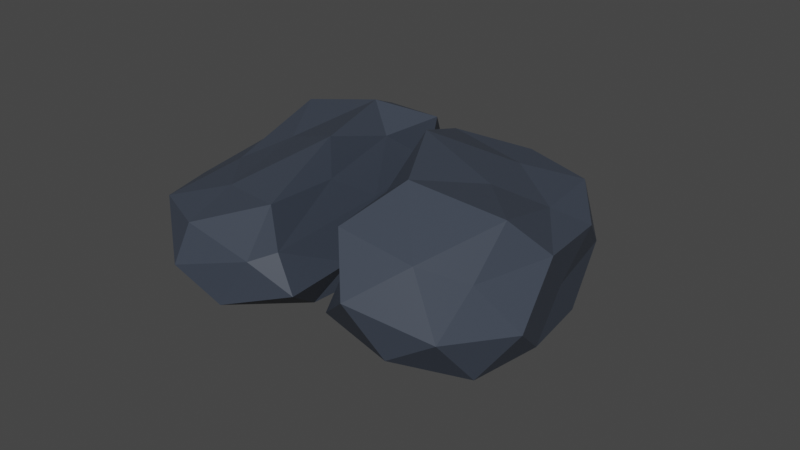 # Source: Tile_Rock_1.blend  (saved by Blender 3.5.10; exported with 4.5.12 LTS)
import bpy
from mathutils import Matrix  # noqa: F401  (used for matrix-valued properties, if any)

bpy.ops.wm.read_factory_settings(use_empty=True)
scene = bpy.context.scene
scene.name = 'Scene'

# ---- collections
col_collection = bpy.data.collections.new('Collection'); scene.collection.children.link(col_collection)

# ---- materials (node trees are filled in below, after node groups)
mat_material_005 = bpy.data.materials.new('Material.005')
mat_material_005.use_transparent_shadow = False

# ---- material node trees
mat_material_005.use_nodes = True; mat_material_005.node_tree.nodes.clear()
_N = mat_material_005.node_tree.nodes; _L = mat_material_005.node_tree.links
n0 = _N.new('ShaderNodeBsdfPrincipled'); n0.name = 'Principled BSDF'; n0.location = (10, 300)
n0.distribution = 'GGX'
n0.subsurface_method = 'RANDOM_WALK_SKIN'
n0.inputs[0].default_value = (0.04732, 0.05869, 0.08115, 1.0)
n0.inputs[3].default_value = 1.45
n0.inputs[27].default_value = (0.0, 0.0, 0.0, 1.0)
n0.inputs[28].default_value = 1.0
n1 = _N.new('ShaderNodeOutputMaterial'); n1.name = 'Material Output'; n1.location = (300, 300)
_L.new(n0.outputs[0], n1.inputs[0])
n1.is_active_output = True

# ---- world
world_world = bpy.data.worlds.new('World'); scene.world = world_world
world_world.use_nodes = True; world_world.node_tree.nodes.clear()
_N = world_world.node_tree.nodes; _L = world_world.node_tree.links
n0 = _N.new('ShaderNodeOutputWorld'); n0.name = 'World Output'; n0.location = (300, 300)
n1 = _N.new('ShaderNodeBackground'); n1.name = 'Background'; n1.location = (10, 300)
n1.inputs[0].default_value = (0.05088, 0.05088, 0.05088, 1.0)
_L.new(n1.outputs[0], n0.inputs[0])
n0.is_active_output = True
world_world.color = (0.05088, 0.05088, 0.05088)
world_world.use_sun_shadow = False
world_world.sun_shadow_jitter_overblur = 0.0

# ---- meshes
me_icosphere_006 = bpy.data.meshes.new('Icosphere.006')
me_icosphere_006.from_pydata([(-0.006591, 0.006061, -0.8438), (0.7236, -0.3911, -0.4472), (-0.286, -0.6698, -0.4338), (-0.8944, 0.0, -0.4472), (-0.315, 0.5107, -0.4543), (0.7236, 0.5257, -0.4472), (0.2764, -0.6559, 0.4472), (-0.6876, -0.3017, 0.3972), (-0.7236, 0.5257, 0.4472), (0.2377, 0.5107, 0.4401), (0.8944, 0.0, 0.4472), (0.007144, -0.04052, 0.7079), (-0.1635, -0.4939, -0.807), (0.4253, -0.309, -0.8507), (0.2629, -0.7216, -0.5257), (0.8506, 0.0, -0.5257), (0.4253, 0.309, -0.8507), (-0.5257, 0.0, -0.8507), (-0.6978, -0.4667, -0.5124), (-0.1625, 0.5, -0.8507), (-0.6882, 0.5, -0.5257), (0.2242, 0.4691, -0.5328), (0.9511, -0.1744, 0.0), (0.8117, 0.3164, -0.01538), (0.02245, -0.6379, -0.0312), (0.5878, -0.6744, 0.0), (-0.9607, -0.2757, 0.01337), (-0.5974, -0.6282, 0.01337), (-0.6264, 0.4691, -0.007095), (-0.9511, 0.309, 0.0), (0.6971, 0.4612, 0.009236), (-0.06043, 0.5235, 0.007671), (0.6882, -0.4528, 0.5257), (-0.2629, -0.588, 0.5257), (-0.8506, 0.0, 0.5257), (-0.3015, 0.4691, 0.5186), (0.6882, 0.5, 0.5257), (0.1696, -0.393, 0.5585), (0.5329, -0.04052, 0.5585), (-0.4253, -0.309, 0.8507), (-0.4253, 0.309, 0.8507), (0.1625, 0.5, 0.8507)], [], [(0, 13, 12), (1, 13, 15), (0, 12, 17), (0, 17, 19), (0, 19, 16), (1, 15, 22), (2, 14, 24), (3, 18, 26), (4, 20, 28), (5, 21, 30), (1, 22, 25), (2, 24, 27), (3, 26, 29), (4, 28, 31), (5, 30, 23), (6, 32, 37), (7, 33, 39), (8, 34, 40), (9, 35, 41), (10, 36, 38), (38, 41, 11), (38, 36, 41), (36, 9, 41), (41, 40, 11), (41, 35, 40), (35, 8, 40), (40, 39, 11), (40, 34, 39), (34, 7, 39), (39, 37, 11), (39, 33, 37), (33, 6, 37), (37, 38, 11), (37, 32, 38), (32, 10, 38), (23, 36, 10), (23, 30, 36), (30, 9, 36), (31, 35, 9), (31, 28, 35), (28, 8, 35), (29, 34, 8), (29, 26, 34), (26, 7, 34), (27, 33, 7), (27, 24, 33), (24, 6, 33), (25, 32, 6), (25, 22, 32), (22, 10, 32), (30, 31, 9), (30, 21, 31), (21, 4, 31), (28, 29, 8), (28, 20, 29), (20, 3, 29), (26, 27, 7), (26, 18, 27), (18, 2, 27), (24, 25, 6), (24, 14, 25), (14, 1, 25), (22, 23, 10), (22, 15, 23), (15, 5, 23), (16, 21, 5), (16, 19, 21), (19, 4, 21), (19, 20, 4), (19, 17, 20), (17, 3, 20), (17, 18, 3), (17, 12, 18), (12, 2, 18), (15, 16, 5), (15, 13, 16), (13, 0, 16), (12, 14, 2), (12, 13, 14), (13, 1, 14)])
_uv = me_icosphere_006.uv_layers.new(name='UVMap')
_uv.uv.foreach_set('vector', [0.9248, 0.816, 0.9248, 0.816, 0.9248, 0.816, 0.9248, 0.816, 0.9248, 0.816, 0.9248, 0.816, 0.9248, 0.816, 0.9248, 0.816, 0.9248, 0.816, 0.9248, 0.816, 0.9248, 0.816, 0.9248, 0.816, 0.9248, 0.816, 0.9248, 0.816, 0.9248, 0.816, 0.9248, 0.816, 0.9248, 0.816, 0.9248, 0.816, 0.9248, 0.816, 0.9248, 0.816, 0.9248, 0.816, 0.9248, 0.816, 0.9248, 0.816, 0.9248, 0.816, 0.9248, 0.816, 0.9248, 0.816, 0.9248, 0.816, 0.9248, 0.816, 0.9248, 0.816, 0.9248, 0.816, 0.9248, 0.816, 0.9248, 0.816, 0.9248, 0.816, 0.9248, 0.816, 0.9248, 0.816, 0.9248, 0.816, 0.9248, 0.816, 0.9248, 0.816, 0.9248, 0.816, 0.9248, 0.816, 0.9248, 0.816, 0.9248, 0.816, 0.9248, 0.816, 0.9248, 0.816, 0.9248, 0.816, 0.9248, 0.816, 0.9248, 0.816, 0.9248, 0.816, 0.9248, 0.816, 0.9248, 0.816, 0.9248, 0.816, 0.9248, 0.816, 0.9248, 0.816, 0.9248, 0.816, 0.9248, 0.816, 0.9248, 0.816, 0.9248, 0.816, 0.9248, 0.816, 0.9248, 0.816, 0.9248, 0.816, 0.9248, 0.816, 0.9248, 0.816, 0.9248, 0.816, 0.9248, 0.816, 0.9248, 0.816, 0.9248, 0.816, 0.9248, 0.816, 0.9248, 0.816, 0.9248, 0.816, 0.9248, 0.816, 0.9248, 0.816, 0.9248, 0.816, 0.9248, 0.816, 0.9248, 0.816, 0.9248, 0.816, 0.9248, 0.816, 0.9248, 0.816, 0.9248, 0.816, 0.9248, 0.816, 0.9248, 0.816, 0.9248, 0.816, 0.9248, 0.816, 0.9248, 0.816, 0.9248, 0.816, 0.9248, 0.816, 0.9248, 0.816, 0.9248, 0.816, 0.9248, 0.816, 0.9248, 0.816, 0.9248, 0.816, 0.9248, 0.816, 0.9248, 0.816, 0.9248, 0.816, 0.9248, 0.816, 0.9248, 0.816, 0.9248, 0.816, 0.9248, 0.816, 0.9248, 0.816, 0.9248, 0.816, 0.9248, 0.816, 0.9248, 0.816, 0.9248, 0.816, 0.9248, 0.816, 0.9248, 0.816, 0.9248, 0.816, 0.9248, 0.816, 0.9248, 0.816, 0.9248, 0.816, 0.9248, 0.816, 0.9248, 0.816, 0.9248, 0.816, 0.9248, 0.816, 0.9248, 0.816, 0.9248, 0.816, 0.9248, 0.816, 0.9248, 0.816, 0.9248, 0.816, 0.9248, 0.816, 0.9248, 0.816, 0.9248, 0.816, 0.9248, 0.816, 0.9248, 0.816, 0.9248, 0.816, 0.9248, 0.816, 0.9248, 0.816, 0.9248, 0.816, 0.9248, 0.816, 0.9248, 0.816, 0.9248, 0.816, 0.9248, 0.816, 0.9248, 0.816, 0.9248, 0.816, 0.9248, 0.816, 0.9248, 0.816, 0.9248, 0.816, 0.9248, 0.816, 0.9248, 0.816, 0.9248, 0.816, 0.9248, 0.816, 0.9248, 0.816, 0.9248, 0.816, 0.9248, 0.816, 0.9248, 0.816, 0.9248, 0.816, 0.9248, 0.816, 0.9248, 0.816, 0.9248, 0.816, 0.9248, 0.816, 0.9248, 0.816, 0.9248, 0.816, 0.9248, 0.816, 0.9248, 0.816, 0.9248, 0.816, 0.9248, 0.816, 0.9248, 0.816, 0.9248, 0.816, 0.9248, 0.816, 0.9248, 0.816, 0.9248, 0.816, 0.9248, 0.816, 0.9248, 0.816, 0.9248, 0.816, 0.9248, 0.816, 0.9248, 0.816, 0.9248, 0.816, 0.9248, 0.816, 0.9248, 0.816, 0.9248, 0.816, 0.9248, 0.816, 0.9248, 0.816, 0.9248, 0.816, 0.9248, 0.816, 0.9248, 0.816, 0.9248, 0.816, 0.9248, 0.816, 0.9248, 0.816, 0.9248, 0.816, 0.9248, 0.816, 0.9248, 0.816, 0.9248, 0.816, 0.9248, 0.816, 0.9248, 0.816, 0.9248, 0.816, 0.9248, 0.816, 0.9248, 0.816, 0.9248, 0.816, 0.9248, 0.816, 0.9248, 0.816, 0.9248, 0.816, 0.9248, 0.816, 0.9248, 0.816, 0.9248, 0.816, 0.9248, 0.816, 0.9248, 0.816, 0.9248, 0.816, 0.9248, 0.816, 0.9248, 0.816, 0.9248, 0.816, 0.9248, 0.816, 0.9248, 0.816, 0.9248, 0.816, 0.9248, 0.816, 0.9248, 0.816, 0.9248, 0.816, 0.9248, 0.816, 0.9248, 0.816, 0.9248, 0.816, 0.9248, 0.816, 0.9248, 0.816, 0.9248, 0.816, 0.9248, 0.816, 0.9248, 0.816, 0.9248, 0.816, 0.9248, 0.816, 0.9248, 0.816, 0.9248, 0.816, 0.9248, 0.816, 0.9248, 0.816, 0.9248, 0.816, 0.9248, 0.816, 0.9248, 0.816, 0.9248, 0.816, 0.9248, 0.816, 0.9248, 0.816, 0.9248, 0.816, 0.9248, 0.816, 0.9248, 0.816, 0.9248, 0.816, 0.9248, 0.816, 0.9248, 0.816, 0.9248, 0.816, 0.9248, 0.816, 0.9248, 0.816, 0.9248, 0.816, 0.9248, 0.816, 0.9248, 0.816, 0.9248, 0.816, 0.9248, 0.816, 0.9248, 0.816, 0.9248, 0.816])
me_icosphere_006.materials.append(mat_material_005)
me_icosphere_006.update()
me_icosphere_005 = bpy.data.meshes.new('Icosphere.005')
me_icosphere_005.from_pydata([(-0.006591, 0.006061, -0.8438), (0.7236, -0.3911, -0.4472), (-0.286, -0.6698, -0.4338), (-0.8944, 0.0, -0.4472), (-0.315, 0.5107, -0.4543), (0.7236, 0.5257, -0.4472), (0.2764, -0.6559, 0.4472), (-0.6876, -0.3017, 0.3972), (-0.7236, 0.5257, 0.4472), (0.2377, 0.5107, 0.4401), (0.8944, 0.0, 0.4472), (0.007144, -0.04052, 0.7079), (-0.1635, -0.4939, -0.807), (0.4253, -0.309, -0.8507), (0.2629, -0.7216, -0.5257), (0.8506, 0.0, -0.5257), (0.4253, 0.309, -0.8507), (-0.5257, 0.0, -0.8507), (-0.6978, -0.4667, -0.5124), (-0.1625, 0.5, -0.8507), (-0.6882, 0.5, -0.5257), (0.2242, 0.4691, -0.5328), (0.9511, -0.1744, 0.0), (0.9511, 0.309, 0.0), (0.02245, -0.6379, -0.0312), (0.5878, -0.6744, 0.0), (-0.9607, -0.2757, 0.01337), (-0.5974, -0.6282, 0.01337), (-0.6264, 0.4691, -0.007095), (-0.9511, 0.309, 0.0), (0.5491, 0.4691, -0.007095), (-0.06043, 0.5235, 0.007671), (0.6882, -0.4528, 0.5257), (-0.2629, -0.588, 0.5257), (-0.8506, 0.0, 0.5257), (-0.3015, 0.4691, 0.5186), (0.6882, 0.5, 0.5257), (0.1696, -0.393, 0.5585), (0.5329, -0.04052, 0.5585), (-0.4253, -0.309, 0.8507), (-0.4253, 0.309, 0.8507), (0.1625, 0.5, 0.8507)], [], [(0, 13, 12), (1, 13, 15), (0, 12, 17), (0, 17, 19), (0, 19, 16), (1, 15, 22), (2, 14, 24), (3, 18, 26), (4, 20, 28), (5, 21, 30), (1, 22, 25), (2, 24, 27), (3, 26, 29), (4, 28, 31), (5, 30, 23), (6, 32, 37), (7, 33, 39), (8, 34, 40), (9, 35, 41), (10, 36, 38), (38, 41, 11), (38, 36, 41), (36, 9, 41), (41, 40, 11), (41, 35, 40), (35, 8, 40), (40, 39, 11), (40, 34, 39), (34, 7, 39), (39, 37, 11), (39, 33, 37), (33, 6, 37), (37, 38, 11), (37, 32, 38), (32, 10, 38), (23, 36, 10), (23, 30, 36), (30, 9, 36), (31, 35, 9), (31, 28, 35), (28, 8, 35), (29, 34, 8), (29, 26, 34), (26, 7, 34), (27, 33, 7), (27, 24, 33), (24, 6, 33), (25, 32, 6), (25, 22, 32), (22, 10, 32), (30, 31, 9), (30, 21, 31), (21, 4, 31), (28, 29, 8), (28, 20, 29), (20, 3, 29), (26, 27, 7), (26, 18, 27), (18, 2, 27), (24, 25, 6), (24, 14, 25), (14, 1, 25), (22, 23, 10), (22, 15, 23), (15, 5, 23), (16, 21, 5), (16, 19, 21), (19, 4, 21), (19, 20, 4), (19, 17, 20), (17, 3, 20), (17, 18, 3), (17, 12, 18), (12, 2, 18), (15, 16, 5), (15, 13, 16), (13, 0, 16), (12, 14, 2), (12, 13, 14), (13, 1, 14)])
_uv = me_icosphere_005.uv_layers.new(name='UVMap')
_uv.uv.foreach_set('vector', [0.9248, 0.816, 0.9248, 0.816, 0.9248, 0.816, 0.9248, 0.816, 0.9248, 0.816, 0.9248, 0.816, 0.9248, 0.816, 0.9248, 0.816, 0.9248, 0.816, 0.9248, 0.816, 0.9248, 0.816, 0.9248, 0.816, 0.9248, 0.816, 0.9248, 0.816, 0.9248, 0.816, 0.9248, 0.816, 0.9248, 0.816, 0.9248, 0.816, 0.9248, 0.816, 0.9248, 0.816, 0.9248, 0.816, 0.9248, 0.816, 0.9248, 0.816, 0.9248, 0.816, 0.9248, 0.816, 0.9248, 0.816, 0.9248, 0.816, 0.9248, 0.816, 0.9248, 0.816, 0.9248, 0.816, 0.9248, 0.816, 0.9248, 0.816, 0.9248, 0.816, 0.9248, 0.816, 0.9248, 0.816, 0.9248, 0.816, 0.9248, 0.816, 0.9248, 0.816, 0.9248, 0.816, 0.9248, 0.816, 0.9248, 0.816, 0.9248, 0.816, 0.9248, 0.816, 0.9248, 0.816, 0.9248, 0.816, 0.9248, 0.816, 0.9248, 0.816, 0.9248, 0.816, 0.9248, 0.816, 0.9248, 0.816, 0.9248, 0.816, 0.9248, 0.816, 0.9248, 0.816, 0.9248, 0.816, 0.9248, 0.816, 0.9248, 0.816, 0.9248, 0.816, 0.9248, 0.816, 0.9248, 0.816, 0.9248, 0.816, 0.9248, 0.816, 0.9248, 0.816, 0.9248, 0.816, 0.9248, 0.816, 0.9248, 0.816, 0.9248, 0.816, 0.9248, 0.816, 0.9248, 0.816, 0.9248, 0.816, 0.9248, 0.816, 0.9248, 0.816, 0.9248, 0.816, 0.9248, 0.816, 0.9248, 0.816, 0.9248, 0.816, 0.9248, 0.816, 0.9248, 0.816, 0.9248, 0.816, 0.9248, 0.816, 0.9248, 0.816, 0.9248, 0.816, 0.9248, 0.816, 0.9248, 0.816, 0.9248, 0.816, 0.9248, 0.816, 0.9248, 0.816, 0.9248, 0.816, 0.9248, 0.816, 0.9248, 0.816, 0.9248, 0.816, 0.9248, 0.816, 0.9248, 0.816, 0.9248, 0.816, 0.9248, 0.816, 0.9248, 0.816, 0.9248, 0.816, 0.9248, 0.816, 0.9248, 0.816, 0.9248, 0.816, 0.9248, 0.816, 0.9248, 0.816, 0.9248, 0.816, 0.9248, 0.816, 0.9248, 0.816, 0.9248, 0.816, 0.9248, 0.816, 0.9248, 0.816, 0.9248, 0.816, 0.9248, 0.816, 0.9248, 0.816, 0.9248, 0.816, 0.9248, 0.816, 0.9248, 0.816, 0.9248, 0.816, 0.9248, 0.816, 0.9248, 0.816, 0.9248, 0.816, 0.9248, 0.816, 0.9248, 0.816, 0.9248, 0.816, 0.9248, 0.816, 0.9248, 0.816, 0.9248, 0.816, 0.9248, 0.816, 0.9248, 0.816, 0.9248, 0.816, 0.9248, 0.816, 0.9248, 0.816, 0.9248, 0.816, 0.9248, 0.816, 0.9248, 0.816, 0.9248, 0.816, 0.9248, 0.816, 0.9248, 0.816, 0.9248, 0.816, 0.9248, 0.816, 0.9248, 0.816, 0.9248, 0.816, 0.9248, 0.816, 0.9248, 0.816, 0.9248, 0.816, 0.9248, 0.816, 0.9248, 0.816, 0.9248, 0.816, 0.9248, 0.816, 0.9248, 0.816, 0.9248, 0.816, 0.9248, 0.816, 0.9248, 0.816, 0.9248, 0.816, 0.9248, 0.816, 0.9248, 0.816, 0.9248, 0.816, 0.9248, 0.816, 0.9248, 0.816, 0.9248, 0.816, 0.9248, 0.816, 0.9248, 0.816, 0.9248, 0.816, 0.9248, 0.816, 0.9248, 0.816, 0.9248, 0.816, 0.9248, 0.816, 0.9248, 0.816, 0.9248, 0.816, 0.9248, 0.816, 0.9248, 0.816, 0.9248, 0.816, 0.9248, 0.816, 0.9248, 0.816, 0.9248, 0.816, 0.9248, 0.816, 0.9248, 0.816, 0.9248, 0.816, 0.9248, 0.816, 0.9248, 0.816, 0.9248, 0.816, 0.9248, 0.816, 0.9248, 0.816, 0.9248, 0.816, 0.9248, 0.816, 0.9248, 0.816, 0.9248, 0.816, 0.9248, 0.816, 0.9248, 0.816, 0.9248, 0.816, 0.9248, 0.816, 0.9248, 0.816, 0.9248, 0.816, 0.9248, 0.816, 0.9248, 0.816, 0.9248, 0.816, 0.9248, 0.816, 0.9248, 0.816, 0.9248, 0.816, 0.9248, 0.816, 0.9248, 0.816, 0.9248, 0.816, 0.9248, 0.816, 0.9248, 0.816, 0.9248, 0.816, 0.9248, 0.816, 0.9248, 0.816, 0.9248, 0.816, 0.9248, 0.816, 0.9248, 0.816, 0.9248, 0.816, 0.9248, 0.816, 0.9248, 0.816, 0.9248, 0.816, 0.9248, 0.816, 0.9248, 0.816, 0.9248, 0.816, 0.9248, 0.816, 0.9248, 0.816, 0.9248, 0.816, 0.9248, 0.816, 0.9248, 0.816, 0.9248, 0.816, 0.9248, 0.816, 0.9248, 0.816, 0.9248, 0.816, 0.9248, 0.816, 0.9248, 0.816, 0.9248, 0.816, 0.9248, 0.816, 0.9248, 0.816, 0.9248, 0.816, 0.9248, 0.816, 0.9248, 0.816, 0.9248, 0.816, 0.9248, 0.816, 0.9248, 0.816, 0.9248, 0.816, 0.9248, 0.816, 0.9248, 0.816, 0.9248, 0.816, 0.9248, 0.816, 0.9248, 0.816, 0.9248, 0.816])
me_icosphere_005.materials.append(mat_material_005)
me_icosphere_005.update()

# ---- objects
ob_icosphere_006 = bpy.data.objects.new('Icosphere.006', me_icosphere_006)
ob_icosphere_005 = bpy.data.objects.new('Icosphere.005', me_icosphere_005)

# ---- transforms, parenting, visibility, modifiers, constraints
ob_icosphere_006.location = (-0.9276, 0.07519, 0.3592)
ob_icosphere_006.rotation_euler = (0.2182, 0.04615, -7.799)
ob_icosphere_006.scale = (0.8111, 0.6703, 0.4193)
ob_icosphere_005.location = (-0.03352, 0.07519, 0.4135)
ob_icosphere_005.rotation_euler = (0.2182, 0.04615, -4.436)
ob_icosphere_005.scale = (0.8111, 0.6703, 0.4193)

# ---- collection membership
col_collection.objects.link(ob_icosphere_006)
col_collection.objects.link(ob_icosphere_005)

# ---- scene / render settings (as saved in the file)
scene.frame_start = 1; scene.frame_end = 250; scene.frame_set(1)
scene.render.engine = 'BLENDER_EEVEE_NEXT'
scene.cycles.sampling_pattern = 'TABULATED_SOBOL'
scene.cycles.use_light_tree = False
scene.view_settings.view_transform = 'Filmic'
bpy.context.view_layer.update()

# ---- added for rendering (the .blend has no active camera and no usable light): camera, sun
cam_auto = bpy.data.cameras.new('AutoCamera')
cam_auto.lens = 50.0
cam_auto.sensor_width = 36.0
cam_auto.clip_end = 1000.0
ob_auto_camera = bpy.data.objects.new('AutoCamera', cam_auto)
scene.collection.objects.link(ob_auto_camera)
ob_auto_camera.location = (2.38519, -3.26231, 2.60607)
ob_auto_camera.rotation_euler = (1.09748, -7.21219e-08, 0.694738)
scene.camera = ob_auto_camera
light_auto_sun = bpy.data.lights.new('AutoSun', 'SUN')
light_auto_sun.energy = 3.0
light_auto_sun.angle = 0.0523599
ob_auto_sun = bpy.data.objects.new('AutoSun', light_auto_sun)
scene.collection.objects.link(ob_auto_sun)
ob_auto_sun.rotation_euler = (0.872665, 0.174533, 0.523599)
bpy.context.view_layer.update()

